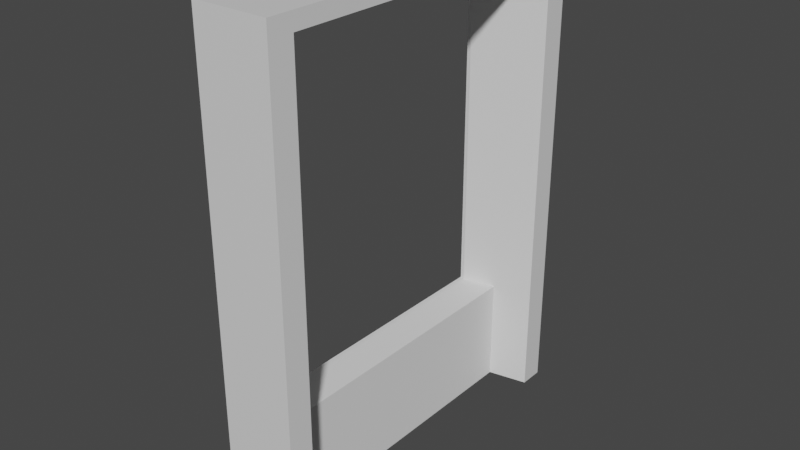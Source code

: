 # Source: stenafinal.blend  (saved by Blender 3.2.14; exported with 4.5.12 LTS)
import bpy
from mathutils import Matrix  # noqa: F401  (used for matrix-valued properties, if any)

bpy.ops.wm.read_factory_settings(use_empty=True)
scene = bpy.context.scene
scene.name = 'Scene'

# ---- collections
col_collection = bpy.data.collections.new('Collection'); scene.collection.children.link(col_collection)

# ---- materials (node trees are filled in below, after node groups)
mat_material = bpy.data.materials.new('Material')
mat_material.alpha_threshold = 0.0
mat_material.use_transparent_shadow = False
mat_material.line_color = (0.0, 0.0, 0.0, 1.0)

# ---- material node trees
mat_material.use_nodes = True; mat_material.node_tree.nodes.clear()
_N = mat_material.node_tree.nodes; _L = mat_material.node_tree.links
n0 = _N.new('ShaderNodeOutputMaterial'); n0.name = 'Material Output'; n0.location = (300, 300)
n1 = _N.new('ShaderNodeBsdfPrincipled'); n1.name = 'Principled BSDF'; n1.location = (10, 300)
n1.distribution = 'GGX'
n1.subsurface_method = 'RANDOM_WALK_SKIN'
n1.inputs[2].default_value = 0.4
n1.inputs[3].default_value = 1.45
n1.inputs[27].default_value = (0.0, 0.0, 0.0, 1.0)
n1.inputs[28].default_value = 1.0
_L.new(n1.outputs[0], n0.inputs[0])
n0.is_active_output = True

# ---- world
world_world = bpy.data.worlds.new('World'); scene.world = world_world
world_world.use_nodes = True; world_world.node_tree.nodes.clear()
_N = world_world.node_tree.nodes; _L = world_world.node_tree.links
n0 = _N.new('ShaderNodeOutputWorld'); n0.name = 'World Output'; n0.location = (300, 300)
n1 = _N.new('ShaderNodeBackground'); n1.name = 'Background'; n1.location = (10, 300)
n1.inputs[0].default_value = (0.05088, 0.05088, 0.05088, 1.0)
_L.new(n1.outputs[0], n0.inputs[0])
n0.is_active_output = True
world_world.color = (0.05088, 0.05088, 0.05088)
world_world.use_sun_shadow = False
world_world.sun_shadow_jitter_overblur = 0.0

# ---- meshes
me_cube_001 = bpy.data.meshes.new('Cube.001')
me_cube_001.from_pydata([(-0.09591, -5.358, -0.1542), (-0.09591, -5.358, 0.1542), (-0.09591, 5.358, -0.1542), (-0.09591, 5.358, 0.1542), (0.09591, -5.358, -0.1542), (0.09591, -5.358, 0.1542), (0.09591, 5.358, -0.1542), (0.09591, 5.358, 0.1542), (-0.09591, 5.12, -0.1542), (-0.09591, -5.12, -0.1542), (-0.09591, -5.12, 0.1542), (-0.09591, 5.12, 0.1542), (0.09591, -5.12, -0.1542), (0.09591, 5.12, -0.1542), (0.09591, 5.12, 0.1542), (0.09591, -5.12, 0.1542), (-0.09591, 5.12, 12.68), (-0.09591, 5.358, 12.68), (0.09591, 5.358, 12.68), (0.09591, -5.12, 12.68), (0.09591, -5.358, 12.68), (-0.09591, -5.358, 12.68), (-0.09591, -5.12, 12.68), (0.09591, 5.12, 12.68), (0.09591, 5.12, 12.49), (-0.09591, 5.12, 12.49), (0.09591, 5.358, 12.49), (-0.09591, 5.358, 12.49), (-0.09591, -5.12, 12.68), (0.09591, -5.12, 12.68), (0.09591, -5.12, 12.49), (-0.09591, -5.12, 12.49), (2.635, 6.417, 13.03), (0.0816, -5.065, 0.1579), (2.635, 6.417, -3.545), (0.0816, -5.065, 12.48), (2.635, -6.417, 13.03), (0.0816, 5.065, 0.1579), (2.635, -6.417, -3.545), (0.0816, 5.065, 12.48), (0.04844, 6.417, 13.03), (0.04844, 6.417, -3.545), (0.04844, -6.417, 13.03), (0.04844, -6.417, -3.545), (1.255, 5.292, 0.1579), (1.255, 5.292, 12.48), (1.255, -5.292, 0.1579), (1.255, -5.292, 12.48), (1.255, -5.292, -3.545), (1.255, 5.292, -3.545), (0.04844, -5.065, 0.1579), (0.04844, -5.065, 12.48), (0.04844, 5.065, 12.48), (0.04844, 5.065, 0.1579), (1.255, 5.292, -3.545), (2.635, -5.559, -3.545), (2.635, 5.559, -3.545), (1.255, -5.292, -3.545), (2.635, -5.559, 12.48), (2.635, 5.559, 0.1579), (2.635, 5.559, 12.48), (2.635, -5.559, -3.545), (2.635, -5.559, 0.1579), (2.635, 5.559, -3.545), (0.04844, -5.741, 12.75), (0.04844, 5.741, 12.75), (0.04844, -5.403, 12.61)], [], [(8, 11, 3, 2), (2, 3, 7, 6), (12, 15, 5, 4), (4, 5, 1, 0), (9, 12, 4, 0), (25, 24, 30, 31), (1, 5, 20, 21), (14, 11, 10, 15), (2, 6, 13, 8), (8, 13, 12, 9), (6, 7, 14, 13), (13, 14, 15, 12), (0, 1, 10, 9), (9, 10, 11, 8), (19, 22, 21, 20), (18, 17, 16, 23), (24, 26, 18, 23), (26, 27, 17, 18), (10, 1, 21, 22), (15, 10, 22, 19), (5, 15, 19, 20), (27, 25, 16, 17), (3, 11, 25, 27), (7, 3, 27, 26), (14, 7, 26, 24), (11, 14, 24, 25), (31, 30, 29, 28), (24, 23, 29, 30), (23, 16, 28, 29), (16, 25, 31, 28), (32, 40, 42, 36), (38, 36, 42, 43), (52, 65, 40, 41, 43, 42, 64, 66, 51, 50, 53), (42, 40, 65, 52, 51, 66, 64), (55, 38, 43, 41, 34, 56, 54, 57), (34, 32, 36, 38, 55, 61, 62, 58, 60, 59, 63, 56), (41, 40, 32, 34), (39, 35, 51, 52), (60, 45, 44, 59), (46, 33, 35, 47), (45, 47, 35, 39), (47, 45, 60, 58), (37, 33, 46, 44), (62, 46, 47, 58), (37, 44, 45, 39), (44, 49, 63, 59), (48, 46, 62, 61), (46, 48, 49, 44), (50, 33, 37, 53), (53, 37, 39, 52), (35, 33, 50, 51), (54, 49, 48, 57), (57, 48, 61, 55), (49, 54, 56, 63)])
me_cube_001.polygons.foreach_set('material_index', [0, 0, 0, 0, 0, 0, 0, 0, 0, 0, 0, 0, 0, 0, 0, 0, 0, 0, 0, 0, 0, 0, 0, 0, 0, 0, 0, 0, 0, 0, 0, 0, 0, 0, 0, 0, 0, 1, 1, 1, 1, 1, 1, 1, 1, 1, 1, 1, 1, 1, 1, 1, 1, 1])
_uv = me_cube_001.uv_layers.new(name='UVMap')
_uv.uv.foreach_set('vector', [0.3043, 0.4603, 0.3043, 0.4689, 0.2977, 0.4689, 0.2977, 0.4603, 0.6787, 0.4603, 0.6787, 0.4689, 0.6734, 0.4689, 0.6734, 0.4603, 0.006624, 0.4603, 0.006624, 0.4689, 0.0, 0.4689, 0.0, 0.4603, 0.6734, 0.4603, 0.6734, 0.4689, 0.6681, 0.4689, 0.6681, 0.4603, 0.9733, 0.7514, 0.9787, 0.7514, 0.9787, 0.758, 0.9733, 0.758, 0.984, 0.4603, 0.9893, 0.4603, 0.9893, 0.7448, 0.984, 0.7448, 0.6681, 0.4689, 0.6734, 0.4689, 0.6734, 0.8168, 0.6681, 0.8168, 0.9893, 0.4603, 0.9946, 0.4603, 0.9946, 0.7448, 0.9893, 0.7448, 0.9733, 0.4603, 0.9787, 0.4603, 0.9787, 0.467, 0.9733, 0.467, 0.9733, 0.467, 0.9787, 0.467, 0.9787, 0.7514, 0.9733, 0.7514, 0.2977, 0.4603, 0.2977, 0.4689, 0.2911, 0.4689, 0.2911, 0.4603, 0.2911, 0.4603, 0.2911, 0.4689, 0.006624, 0.4689, 0.006624, 0.4603, 0.5954, 0.4603, 0.5954, 0.4689, 0.5887, 0.4689, 0.5887, 0.4603, 0.5887, 0.4603, 0.5887, 0.4689, 0.3043, 0.4689, 0.3043, 0.4603, 0.6818, 0.7543, 0.6871, 0.7543, 0.6871, 0.761, 0.6818, 0.761, 0.9787, 0.4603, 0.984, 0.4603, 0.984, 0.467, 0.9787, 0.467, 0.2911, 0.8117, 0.2977, 0.8117, 0.2977, 0.8168, 0.2911, 0.8168, 0.6734, 0.8117, 0.6787, 0.8117, 0.6787, 0.8168, 0.6734, 0.8168, 0.5887, 0.4689, 0.5954, 0.4689, 0.5954, 0.8168, 0.5887, 0.8168, 0.9627, 0.4603, 0.968, 0.4603, 0.968, 0.8083, 0.9627, 0.8083, 0.0, 0.4689, 0.006624, 0.4689, 0.006624, 0.8168, 0.0, 0.8168, 0.2977, 0.8117, 0.3043, 0.8117, 0.3043, 0.8168, 0.2977, 0.8168, 0.2977, 0.4689, 0.3043, 0.4689, 0.3043, 0.8117, 0.2977, 0.8117, 0.6734, 0.4689, 0.6787, 0.4689, 0.6787, 0.8117, 0.6734, 0.8117, 0.2911, 0.4689, 0.2977, 0.4689, 0.2977, 0.8117, 0.2911, 0.8117, 0.968, 0.4603, 0.9733, 0.4603, 0.9733, 0.8031, 0.968, 0.8031, 0.6923, 0.7543, 0.6923, 0.7597, 0.6871, 0.7597, 0.6871, 0.7543, 0.2911, 0.8117, 0.2911, 0.8168, 0.006624, 0.8168, 0.006624, 0.8117, 0.9787, 0.467, 0.984, 0.467, 0.984, 0.7514, 0.9787, 0.7514, 0.3043, 0.8168, 0.3043, 0.8117, 0.5887, 0.8117, 0.5887, 0.8168, 0.8563, 0.0, 0.9281, 0.0, 0.9281, 0.3565, 0.8563, 0.3565, 0.8563, 0.0, 0.8563, 0.4603, 0.7846, 0.4603, 0.7846, 0.0, 0.394, 0.445, 0.3753, 0.4527, 0.3565, 0.4603, 0.3565, 0.0, 0.713, 0.0, 0.713, 0.4603, 0.6942, 0.4527, 0.6848, 0.4489, 0.6754, 0.445, 0.6754, 0.1029, 0.394, 0.1029, 0.713, 0.4603, 0.3565, 0.4603, 0.3753, 0.4527, 0.394, 0.445, 0.6754, 0.445, 0.6848, 0.4489, 0.6942, 0.4527, 0.9292, 0.793, 0.9292, 0.8168, 0.8573, 0.8168, 0.8573, 0.4603, 0.9292, 0.4603, 0.9292, 0.4842, 0.8909, 0.4916, 0.8909, 0.7856, 0.3565, 0.0, 0.3565, 0.4603, 0.0, 0.4603, 0.0, 0.0, 0.02384, 0.0, 0.02384, 0.0, 0.02384, 0.1029, 0.02384, 0.445, 0.3327, 0.445, 0.3327, 0.1029, 0.3327, 0.0, 0.3327, 0.0, 0.7846, 0.0, 0.7846, 0.4603, 0.713, 0.4603, 0.713, 0.0, 0.9291, 0.01371, 0.9291, 0.2951, 0.9281, 0.2951, 0.9281, 0.01371, 0.6681, 0.9054, 0.6293, 0.9054, 0.6293, 0.5632, 0.6681, 0.5632, 0.8234, 0.5632, 0.8564, 0.5632, 0.8564, 0.9054, 0.8234, 0.9054, 0.9617, 0.00741, 0.9617, 0.3014, 0.9291, 0.2951, 0.9291, 0.01371, 0.9617, 0.3014, 0.9617, 0.00741, 1.0, 0.0, 1.0, 0.3088, 0.9301, 0.748, 0.9301, 0.4666, 0.9627, 0.4603, 0.9627, 0.7543, 0.7846, 0.5632, 0.8234, 0.5632, 0.8234, 0.9054, 0.7846, 0.9054, 0.5963, 0.5632, 0.6293, 0.5632, 0.6293, 0.9054, 0.5963, 0.9054, 0.6293, 0.5632, 0.6293, 0.4603, 0.6681, 0.4603, 0.6681, 0.5632, 0.8234, 0.4603, 0.8234, 0.5632, 0.7846, 0.5632, 0.7846, 0.4603, 0.6818, 0.4603, 0.7846, 0.4603, 0.7846, 0.7543, 0.6818, 0.7543, 0.9292, 0.4666, 0.9301, 0.4666, 0.9301, 0.748, 0.9292, 0.748, 0.5954, 0.5632, 0.5963, 0.5632, 0.5963, 0.9054, 0.5954, 0.9054, 0.8564, 0.9054, 0.8564, 0.5632, 0.8573, 0.5632, 0.8573, 0.9054, 0.7846, 0.7543, 0.7846, 0.7543, 0.7846, 0.4603, 0.7846, 0.4603, 0.8234, 0.4603, 0.8234, 0.4603, 0.7846, 0.4603, 0.7846, 0.4603, 0.6293, 0.4603, 0.6293, 0.4603, 0.6681, 0.4603, 0.6681, 0.4603])
me_cube_001.materials.append(mat_material)
me_cube_001.materials.append(None)
me_cube_001.update()

# ---- objects
ob_cube_001 = bpy.data.objects.new('Cube.001', me_cube_001)

# ---- transforms, parenting, visibility, modifiers, constraints
ob_cube_001.location = (-1.342, 0.0, -4.741)

# ---- collection membership
col_collection.objects.link(ob_cube_001)

# ---- scene / render settings (as saved in the file)
scene.frame_start = 1; scene.frame_end = 250; scene.frame_set(2)
scene.render.engine = 'BLENDER_EEVEE_NEXT'
scene.cycles.sampling_pattern = 'TABULATED_SOBOL'
scene.cycles.use_light_tree = False
scene.view_settings.view_transform = 'Filmic'
bpy.context.view_layer.update()

# ---- added for rendering (the .blend has no active camera and no usable light): camera, sun
cam_auto = bpy.data.cameras.new('AutoCamera')
cam_auto.lens = 50.0
cam_auto.sensor_width = 36.0
cam_auto.clip_end = 1000.0
ob_auto_camera = bpy.data.objects.new('AutoCamera', cam_auto)
scene.collection.objects.link(ob_auto_camera)
ob_auto_camera.location = (19.4851, -23.4688, 15.6459)
ob_auto_camera.rotation_euler = (1.09748, -7.21219e-08, 0.694738)
scene.camera = ob_auto_camera
light_auto_sun = bpy.data.lights.new('AutoSun', 'SUN')
light_auto_sun.energy = 3.0
light_auto_sun.angle = 0.0523599
ob_auto_sun = bpy.data.objects.new('AutoSun', light_auto_sun)
scene.collection.objects.link(ob_auto_sun)
ob_auto_sun.rotation_euler = (0.872665, 0.174533, 0.523599)
bpy.context.view_layer.update()

